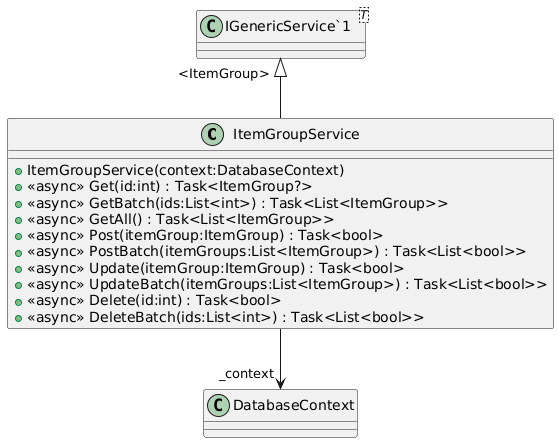

The diagram above was rendered by PlantUML. Its source (embedded in the PNG):
@startuml
class ItemGroupService {
    + ItemGroupService(context:DatabaseContext)
    + <<async>> Get(id:int) : Task<ItemGroup?>
    + <<async>> GetBatch(ids:List<int>) : Task<List<ItemGroup>>
    + <<async>> GetAll() : Task<List<ItemGroup>>
    + <<async>> Post(itemGroup:ItemGroup) : Task<bool>
    + <<async>> PostBatch(itemGroups:List<ItemGroup>) : Task<List<bool>>
    + <<async>> Update(itemGroup:ItemGroup) : Task<bool>
    + <<async>> UpdateBatch(itemGroups:List<ItemGroup>) : Task<List<bool>>
    + <<async>> Delete(id:int) : Task<bool>
    + <<async>> DeleteBatch(ids:List<int>) : Task<List<bool>>
}
class "IGenericService`1"<T> {
}
"IGenericService`1" "<ItemGroup>" <|-- ItemGroupService
ItemGroupService --> "_context" DatabaseContext
@enduml